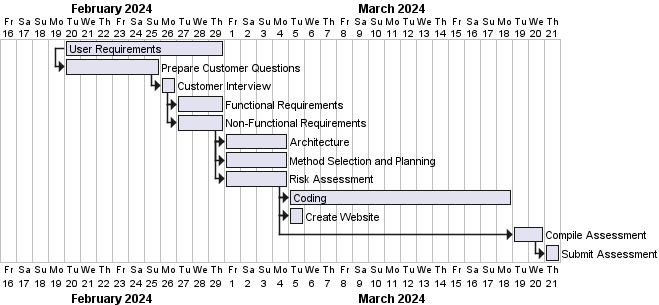

The diagram above was rendered by PlantUML. Its source (embedded in the PNG):
@startgantt
[User Requirements] lasts 10 days
[Prepare Customer Questions] starts at [User Requirements]'s start and lasts 6 days
then [Customer Interview] lasts 1 day
then [Functional Requirements] lasts 3 days
[Non-Functional Requirements] starts at [Functional Requirements]'s start and lasts 3 days
then [Architecture] lasts 4 days
[Method Selection and Planning] starts at [Architecture]'s start and lasts 4 days
[Risk Assessment] starts at [Architecture]'s start and lasts 4 days
then [Coding] lasts 14 days
[Create Website] starts at [Coding]'s start and lasts 1 day
[Compile Assessment] starts at [Create Website]'s start and lasts 2 days
[Submit Assessment] starts at [Compile Assessment]'s end

Project starts 2024-02-16
[User Requirements] starts 2024-02-20
[Prepare Customer Questions] starts 2024-02-20
[Customer Interview] starts 2024-02-26
[Functional Requirements] starts 2024-02-27
[Non-Functional Requirements] starts 2024-02-27
[Architecture] starts 2024-03-01
[Method Selection and Planning] starts 2024-03-01
[Risk Assessment] starts 2024-03-01
[Coding] starts 2024-03-05
[Create Website] starts 2024-03-05
[Compile Assessment] starts 2024-03-19
[Submit Assessment] starts 2024-03-21
@endgantt